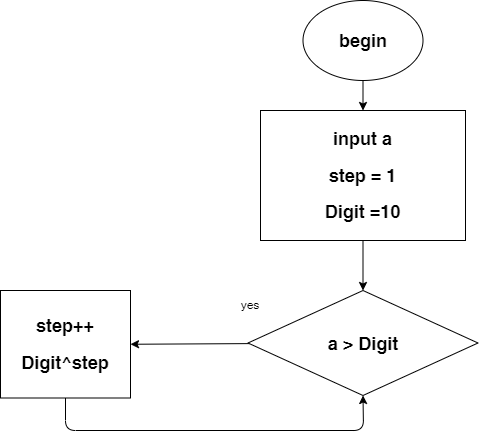

The diagram above was exported from draw.io. Its source (the exported page's mxGraphModel, read from the mxfile embedded in the PNG):
<mxGraphModel dx="1118" dy="547" grid="1" gridSize="10" guides="1" tooltips="1" connect="1" arrows="1" fold="1" page="1" pageScale="1" pageWidth="827" pageHeight="1169" math="0" shadow="0">
  <root>
    <mxCell id="0" />
    <mxCell id="1" parent="0" />
    <mxCell id="4" style="edgeStyle=none;html=1;entryX=0.5;entryY=0;entryDx=0;entryDy=0;" parent="1" source="2" target="3" edge="1">
      <mxGeometry relative="1" as="geometry" />
    </mxCell>
    <mxCell id="2" value="&lt;h2&gt;begin&lt;/h2&gt;" style="ellipse;whiteSpace=wrap;html=1;" parent="1" vertex="1">
      <mxGeometry x="332.5" y="10" width="120" height="80" as="geometry" />
    </mxCell>
    <mxCell id="41" value="" style="edgeStyle=none;html=1;" edge="1" parent="1" source="3" target="40">
      <mxGeometry relative="1" as="geometry" />
    </mxCell>
    <mxCell id="3" value="&lt;h2&gt;input a&lt;/h2&gt;&lt;h2&gt;step = 1&lt;/h2&gt;&lt;h2&gt;Digit =10&lt;/h2&gt;" style="rounded=0;whiteSpace=wrap;html=1;" parent="1" vertex="1">
      <mxGeometry x="290" y="120" width="205" height="130" as="geometry" />
    </mxCell>
    <mxCell id="44" style="edgeStyle=none;html=1;entryX=1;entryY=0.5;entryDx=0;entryDy=0;" edge="1" parent="1" source="40" target="43">
      <mxGeometry relative="1" as="geometry" />
    </mxCell>
    <mxCell id="40" value="&lt;h2&gt;a &amp;gt; Digit&lt;/h2&gt;" style="rhombus;whiteSpace=wrap;html=1;rounded=0;" vertex="1" parent="1">
      <mxGeometry x="277.5" y="300" width="230" height="105" as="geometry" />
    </mxCell>
    <mxCell id="42" value="yes" style="text;html=1;strokeColor=none;fillColor=none;align=center;verticalAlign=middle;whiteSpace=wrap;rounded=0;" vertex="1" parent="1">
      <mxGeometry x="250" y="300" width="60" height="30" as="geometry" />
    </mxCell>
    <mxCell id="45" style="edgeStyle=none;html=1;entryX=0.5;entryY=1;entryDx=0;entryDy=0;" edge="1" parent="1" source="43" target="40">
      <mxGeometry relative="1" as="geometry">
        <mxPoint x="390" y="420" as="targetPoint" />
        <Array as="points">
          <mxPoint x="95" y="440" />
          <mxPoint x="393" y="440" />
        </Array>
      </mxGeometry>
    </mxCell>
    <mxCell id="43" value="&lt;h2&gt;step++&lt;/h2&gt;&lt;h2&gt;Digit^step&lt;/h2&gt;" style="rounded=0;whiteSpace=wrap;html=1;" vertex="1" parent="1">
      <mxGeometry x="30" y="300" width="130" height="107.5" as="geometry" />
    </mxCell>
  </root>
</mxGraphModel>